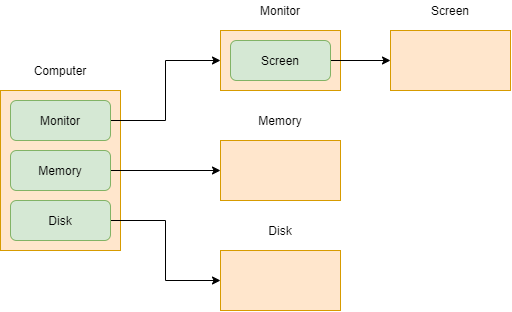

The diagram above was exported from draw.io. Its source (the exported page's mxGraphModel, read from the mxfile embedded in the PNG):
<mxGraphModel dx="907" dy="807" grid="1" gridSize="10" guides="1" tooltips="1" connect="1" arrows="1" fold="1" page="1" pageScale="1" pageWidth="400" pageHeight="400" background="#ffffff" math="0" shadow="0">
  <root>
    <mxCell id="0" />
    <mxCell id="1" parent="0" />
    <mxCell id="kZqtmPrYzSkyUoswY4Ar-1" value="" style="rounded=0;whiteSpace=wrap;html=1;fillColor=#ffe6cc;strokeColor=#d79b00;" vertex="1" parent="1">
      <mxGeometry x="80" y="120" width="120" height="160" as="geometry" />
    </mxCell>
    <mxCell id="kZqtmPrYzSkyUoswY4Ar-2" value="Computer" style="text;html=1;strokeColor=none;fillColor=none;align=center;verticalAlign=middle;whiteSpace=wrap;rounded=0;" vertex="1" parent="1">
      <mxGeometry x="120" y="90" width="40" height="20" as="geometry" />
    </mxCell>
    <mxCell id="kZqtmPrYzSkyUoswY4Ar-7" style="edgeStyle=orthogonalEdgeStyle;rounded=0;orthogonalLoop=1;jettySize=auto;html=1;exitX=1;exitY=0.5;exitDx=0;exitDy=0;entryX=0;entryY=0.5;entryDx=0;entryDy=0;" edge="1" parent="1" source="kZqtmPrYzSkyUoswY4Ar-4" target="kZqtmPrYzSkyUoswY4Ar-8">
      <mxGeometry relative="1" as="geometry">
        <mxPoint x="310" y="130" as="targetPoint" />
      </mxGeometry>
    </mxCell>
    <mxCell id="kZqtmPrYzSkyUoswY4Ar-4" value="Monitor" style="rounded=1;whiteSpace=wrap;html=1;fillColor=#d5e8d4;strokeColor=#82b366;" vertex="1" parent="1">
      <mxGeometry x="90" y="130" width="100" height="40" as="geometry" />
    </mxCell>
    <mxCell id="kZqtmPrYzSkyUoswY4Ar-14" style="edgeStyle=orthogonalEdgeStyle;rounded=0;orthogonalLoop=1;jettySize=auto;html=1;entryX=0;entryY=0.5;entryDx=0;entryDy=0;" edge="1" parent="1" source="kZqtmPrYzSkyUoswY4Ar-5" target="kZqtmPrYzSkyUoswY4Ar-11">
      <mxGeometry relative="1" as="geometry" />
    </mxCell>
    <mxCell id="kZqtmPrYzSkyUoswY4Ar-5" value="Memory" style="rounded=1;whiteSpace=wrap;html=1;fillColor=#d5e8d4;strokeColor=#82b366;" vertex="1" parent="1">
      <mxGeometry x="90" y="180" width="100" height="40" as="geometry" />
    </mxCell>
    <mxCell id="kZqtmPrYzSkyUoswY4Ar-17" style="edgeStyle=orthogonalEdgeStyle;rounded=0;orthogonalLoop=1;jettySize=auto;html=1;exitX=1;exitY=0.5;exitDx=0;exitDy=0;entryX=0;entryY=0.5;entryDx=0;entryDy=0;" edge="1" parent="1" source="kZqtmPrYzSkyUoswY4Ar-6" target="kZqtmPrYzSkyUoswY4Ar-15">
      <mxGeometry relative="1" as="geometry" />
    </mxCell>
    <mxCell id="kZqtmPrYzSkyUoswY4Ar-6" value="Disk" style="rounded=1;whiteSpace=wrap;html=1;fillColor=#d5e8d4;strokeColor=#82b366;" vertex="1" parent="1">
      <mxGeometry x="90" y="230" width="100" height="40" as="geometry" />
    </mxCell>
    <mxCell id="kZqtmPrYzSkyUoswY4Ar-8" value="" style="rounded=0;whiteSpace=wrap;html=1;fillColor=#ffe6cc;strokeColor=#d79b00;" vertex="1" parent="1">
      <mxGeometry x="300" y="60" width="120" height="60" as="geometry" />
    </mxCell>
    <mxCell id="kZqtmPrYzSkyUoswY4Ar-9" value="Monitor" style="text;html=1;strokeColor=none;fillColor=none;align=center;verticalAlign=middle;whiteSpace=wrap;rounded=0;" vertex="1" parent="1">
      <mxGeometry x="340" y="30" width="40" height="20" as="geometry" />
    </mxCell>
    <mxCell id="kZqtmPrYzSkyUoswY4Ar-20" style="edgeStyle=orthogonalEdgeStyle;rounded=0;orthogonalLoop=1;jettySize=auto;html=1;exitX=1;exitY=0.5;exitDx=0;exitDy=0;entryX=0;entryY=0.5;entryDx=0;entryDy=0;" edge="1" parent="1" source="kZqtmPrYzSkyUoswY4Ar-10" target="kZqtmPrYzSkyUoswY4Ar-18">
      <mxGeometry relative="1" as="geometry" />
    </mxCell>
    <mxCell id="kZqtmPrYzSkyUoswY4Ar-10" value="Screen" style="rounded=1;whiteSpace=wrap;html=1;fillColor=#d5e8d4;strokeColor=#82b366;" vertex="1" parent="1">
      <mxGeometry x="310" y="70" width="100" height="40" as="geometry" />
    </mxCell>
    <mxCell id="kZqtmPrYzSkyUoswY4Ar-11" value="" style="rounded=0;whiteSpace=wrap;html=1;fillColor=#ffe6cc;strokeColor=#d79b00;" vertex="1" parent="1">
      <mxGeometry x="300" y="170" width="120" height="60" as="geometry" />
    </mxCell>
    <mxCell id="kZqtmPrYzSkyUoswY4Ar-12" value="Memory" style="text;html=1;strokeColor=none;fillColor=none;align=center;verticalAlign=middle;whiteSpace=wrap;rounded=0;" vertex="1" parent="1">
      <mxGeometry x="340" y="140" width="40" height="20" as="geometry" />
    </mxCell>
    <mxCell id="kZqtmPrYzSkyUoswY4Ar-15" value="" style="rounded=0;whiteSpace=wrap;html=1;fillColor=#ffe6cc;strokeColor=#d79b00;" vertex="1" parent="1">
      <mxGeometry x="300" y="280" width="120" height="60" as="geometry" />
    </mxCell>
    <mxCell id="kZqtmPrYzSkyUoswY4Ar-16" value="Disk" style="text;html=1;strokeColor=none;fillColor=none;align=center;verticalAlign=middle;whiteSpace=wrap;rounded=0;" vertex="1" parent="1">
      <mxGeometry x="340" y="250" width="40" height="20" as="geometry" />
    </mxCell>
    <mxCell id="kZqtmPrYzSkyUoswY4Ar-18" value="" style="rounded=0;whiteSpace=wrap;html=1;fillColor=#ffe6cc;strokeColor=#d79b00;" vertex="1" parent="1">
      <mxGeometry x="470" y="60" width="120" height="60" as="geometry" />
    </mxCell>
    <mxCell id="kZqtmPrYzSkyUoswY4Ar-19" value="Screen" style="text;html=1;strokeColor=none;fillColor=none;align=center;verticalAlign=middle;whiteSpace=wrap;rounded=0;" vertex="1" parent="1">
      <mxGeometry x="510" y="30" width="40" height="20" as="geometry" />
    </mxCell>
  </root>
</mxGraphModel>